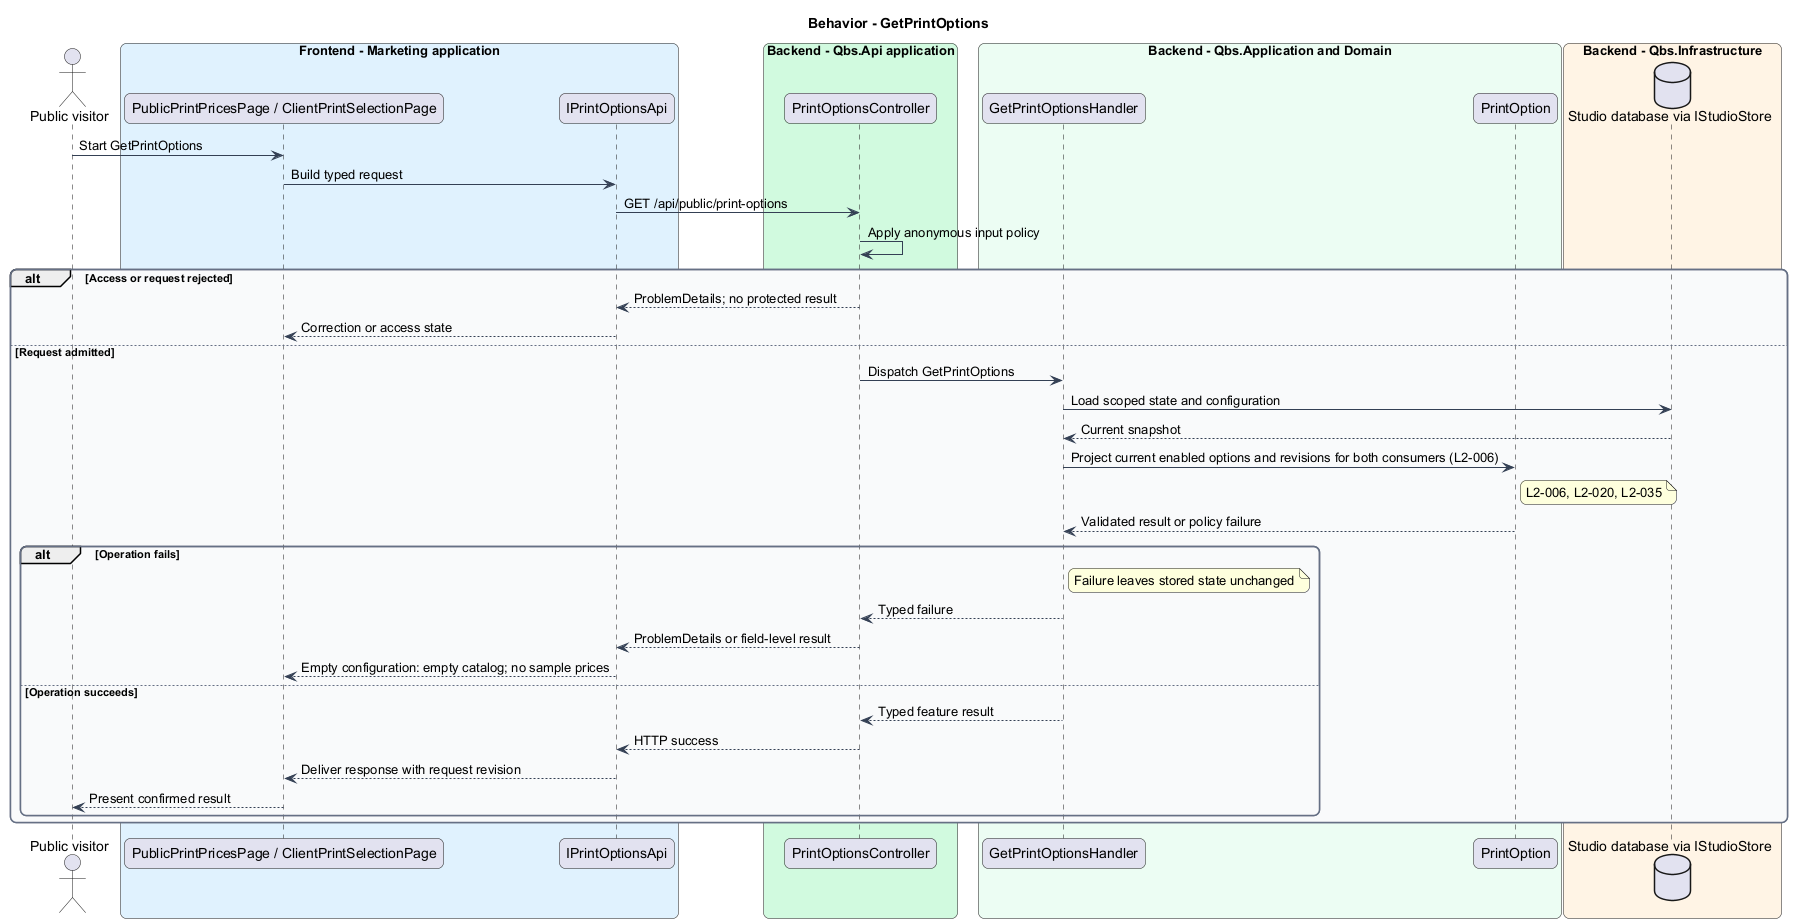

The diagram above was rendered by PlantUML. Its source (embedded in the PNG):
@startuml
skinparam backgroundColor #FFFFFF
skinparam shadowing false
skinparam roundcorner 12
skinparam defaultFontName Arial
skinparam ArrowColor #344054
skinparam rectangle {
  BorderColor #344054
  FontColor #101828
}
skinparam package {
  BorderColor #667085
  FontColor #101828
  BackgroundColor #F9FAFB
}
title Behavior - GetPrintOptions
actor "Public visitor" as actor
box "Frontend - Marketing application" #E0F2FE
 participant "PublicPrintPricesPage / ClientPrintSelectionPage" as page
 participant "IPrintOptionsApi" as client
end box
box "Backend - Qbs.Api application" #D1FADF
 participant "PrintOptionsController" as controller
end box
box "Backend - Qbs.Application and Domain" #ECFDF3
 participant "GetPrintOptionsHandler" as handler
 participant "PrintOption" as entity
end box
box "Backend - Qbs.Infrastructure" #FFF4E5
 database "Studio database via IStudioStore" as db
end box
actor -> page : Start GetPrintOptions
page -> client : Build typed request
client -> controller : GET /api/public/print-options
controller -> controller : Apply anonymous input policy
alt Access or request rejected
controller --> client : ProblemDetails; no protected result
client --> page : Correction or access state
else Request admitted
controller -> handler : Dispatch GetPrintOptions
handler -> db : Load scoped state and configuration
db --> handler : Current snapshot
handler -> entity : Project current enabled options and revisions for both consumers (L2-006)
note right of entity
L2-006, L2-020, L2-035
end note
entity --> handler : Validated result or policy failure
alt Operation fails
note right of handler : Failure leaves stored state unchanged
handler --> controller : Typed failure
controller --> client : ProblemDetails or field-level result
client --> page : Empty configuration: empty catalog; no sample prices
else Operation succeeds
handler --> controller : Typed feature result
controller --> client : HTTP success
client --> page : Deliver response with request revision
page --> actor : Present confirmed result
end
end
@enduml